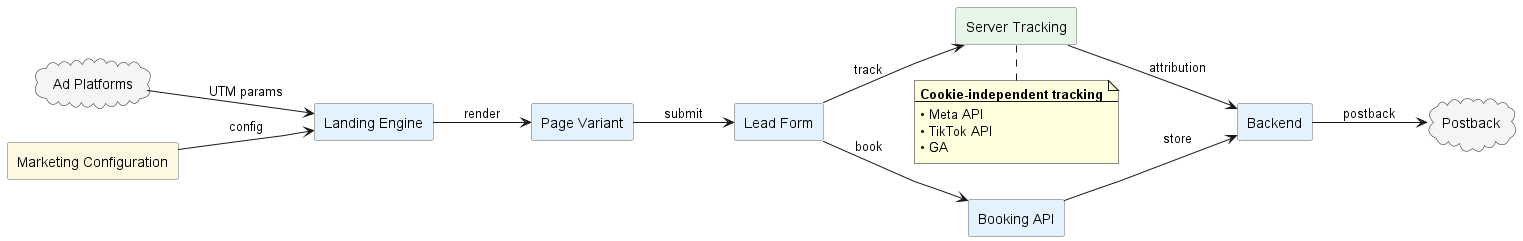

The diagram above was rendered by PlantUML. Its source (embedded in the PNG):
@startuml Lead Flow & Configurability

' Layout
left to right direction
skinparam linetype polyline
skinparam rectangleBorderColor #666666
skinparam rectangleBackgroundColor #FFFFFF
skinparam cloudBackgroundColor #F5F5F5

' title Landing Page Lead Flow & Configurability

' Main Flow (horizontal)
cloud "Ad Platforms" as ad_platforms #F5F5F5
rectangle "Landing Engine" as landing_engine #E3F2FD
rectangle "Page Variant" as page_variants #E3F2FD
rectangle "Lead Form" as lead_capture #E3F2FD
rectangle "Booking API" as booking_flow #E3F2FD
rectangle "Backend" as backend #E3F2FD
cloud "Postback" as postback #F5F5F5

rectangle "Marketing Configuration" as cms_config #FFF8E1

rectangle "Server Tracking" as server_tracking #E8F5E9

ad_platforms --> landing_engine : "UTM params"
landing_engine --> page_variants : "render"
page_variants --> lead_capture : "submit"
lead_capture --> booking_flow : "book"
booking_flow --> backend : "store"
backend --> postback : "postback"

cms_config --> landing_engine : "config"

lead_capture --> server_tracking : "track"
server_tracking --> backend : "attribution"

' note top of cms_config
'   **Configurable by non-technical teams**
'   --
'   • A/B test split ratios
'   • Time-based variants
'   • Campaign targeting
'   • Geo-targeting
'   • Component editing
' end note

note bottom of server_tracking
  **Cookie-independent tracking**
  --
  • Meta API
  • TikTok API
  • GA
end note

@enduml